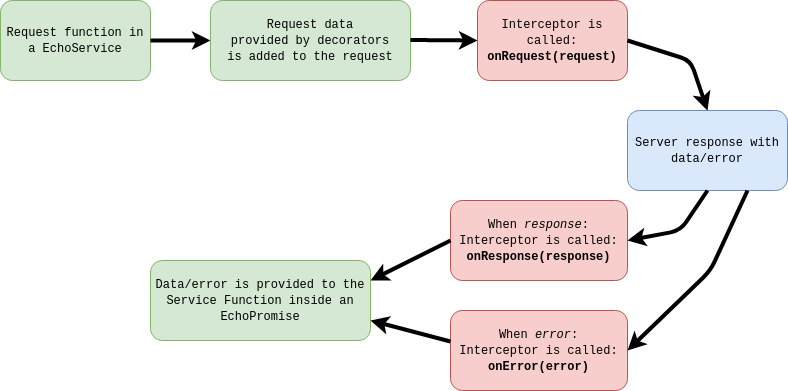

The diagram above was exported from draw.io. Its source (the exported page's mxGraphModel, read from the mxfile embedded in the PNG):
<mxGraphModel dx="1422" dy="750" grid="1" gridSize="10" guides="1" tooltips="1" connect="1" arrows="1" fold="1" page="1" pageScale="1.5" pageWidth="1169" pageHeight="826" background="#ffffff" math="0" shadow="0">
  <root>
    <mxCell id="0" />
    <mxCell id="1" parent="0" />
    <mxCell id="2" value="&lt;p&gt;&lt;font face=&quot;Courier New&quot;&gt;Request function in a EchoService &lt;/font&gt;&lt;/p&gt;" style="rounded=1;whiteSpace=wrap;html=1;fillColor=#d5e8d4;strokeColor=#82b366;" vertex="1" parent="1">
      <mxGeometry x="250" y="480" width="150" height="80" as="geometry" />
    </mxCell>
    <mxCell id="3" value="" style="endArrow=classic;html=1;strokeWidth=4;" edge="1" source="2" parent="1">
      <mxGeometry width="50" height="50" relative="1" as="geometry">
        <mxPoint x="380" y="580" as="sourcePoint" />
        <mxPoint x="460" y="520" as="targetPoint" />
      </mxGeometry>
    </mxCell>
    <mxCell id="4" value="&lt;div&gt;&lt;font face=&quot;Courier New&quot;&gt;Interceptor is called:&lt;/font&gt;&lt;/div&gt;&lt;div&gt;&lt;font face=&quot;Courier New&quot;&gt;&lt;b&gt;onRequest(request)&lt;/b&gt;&lt;br&gt;&lt;/font&gt;&lt;/div&gt;" style="rounded=1;whiteSpace=wrap;html=1;fillColor=#f8cecc;strokeColor=#b85450;" vertex="1" parent="1">
      <mxGeometry x="727" y="480" width="150" height="80" as="geometry" />
    </mxCell>
    <mxCell id="5" value="&lt;div&gt;&lt;font face=&quot;Courier New&quot;&gt;Request data&lt;/font&gt;&lt;/div&gt;&lt;div&gt;&lt;font face=&quot;Courier New&quot;&gt;provided by decorators&lt;/font&gt;&lt;/div&gt;&lt;div&gt;&lt;font face=&quot;Courier New&quot;&gt;is added to the request&lt;br&gt;&lt;/font&gt;&lt;/div&gt;" style="rounded=1;whiteSpace=wrap;html=1;fillColor=#d5e8d4;strokeColor=#82b366;" vertex="1" parent="1">
      <mxGeometry x="460" y="480" width="200" height="80" as="geometry" />
    </mxCell>
    <mxCell id="6" value="" style="endArrow=classic;html=1;strokeWidth=4;entryX=0;entryY=0.5;entryDx=0;entryDy=0;" edge="1" target="4" parent="1">
      <mxGeometry width="50" height="50" relative="1" as="geometry">
        <mxPoint x="660" y="519.5" as="sourcePoint" />
        <mxPoint x="720" y="519.5" as="targetPoint" />
      </mxGeometry>
    </mxCell>
    <mxCell id="7" value="&lt;div&gt;&lt;font face=&quot;Courier New&quot;&gt;Server response with data/error&lt;br&gt;&lt;/font&gt;&lt;/div&gt;" style="rounded=1;whiteSpace=wrap;html=1;fillColor=#dae8fc;strokeColor=#6c8ebf;" vertex="1" parent="1">
      <mxGeometry x="877" y="590" width="160" height="80" as="geometry" />
    </mxCell>
    <mxCell id="8" value="" style="endArrow=classic;html=1;strokeWidth=4;entryX=0.5;entryY=0;entryDx=0;entryDy=0;exitX=1;exitY=0.5;exitDx=0;exitDy=0;" edge="1" source="4" target="7" parent="1">
      <mxGeometry width="50" height="50" relative="1" as="geometry">
        <mxPoint x="670" y="529.5" as="sourcePoint" />
        <mxPoint x="737" y="530" as="targetPoint" />
        <Array as="points">
          <mxPoint x="940" y="540" />
        </Array>
      </mxGeometry>
    </mxCell>
    <mxCell id="9" value="&lt;div&gt;&lt;font face=&quot;Courier New&quot;&gt;When &lt;i&gt;response&lt;/i&gt;:&lt;/font&gt;&lt;/div&gt;&lt;div&gt;&lt;font face=&quot;Courier New&quot;&gt;Interceptor is called:&lt;/font&gt;&lt;/div&gt;&lt;div&gt;&lt;font face=&quot;Courier New&quot;&gt;&lt;b&gt;onResponse(response)&lt;/b&gt;&lt;br&gt;&lt;/font&gt;&lt;/div&gt;" style="rounded=1;whiteSpace=wrap;html=1;fillColor=#f8cecc;strokeColor=#b85450;" vertex="1" parent="1">
      <mxGeometry x="700" y="680" width="177" height="80" as="geometry" />
    </mxCell>
    <mxCell id="10" value="&lt;div&gt;&lt;font face=&quot;Courier New&quot;&gt;When &lt;i&gt;error&lt;/i&gt;:&lt;/font&gt;&lt;/div&gt;&lt;div&gt;&lt;font face=&quot;Courier New&quot;&gt;Interceptor is called:&lt;/font&gt;&lt;/div&gt;&lt;div&gt;&lt;font face=&quot;Courier New&quot;&gt;&lt;b&gt;onError(error)&lt;/b&gt;&lt;br&gt;&lt;/font&gt;&lt;/div&gt;" style="rounded=1;whiteSpace=wrap;html=1;fillColor=#f8cecc;strokeColor=#b85450;" vertex="1" parent="1">
      <mxGeometry x="700" y="790" width="177" height="80" as="geometry" />
    </mxCell>
    <mxCell id="11" value="" style="endArrow=classic;html=1;strokeWidth=4;entryX=1;entryY=0.5;entryDx=0;entryDy=0;exitX=0.5;exitY=1;exitDx=0;exitDy=0;" edge="1" source="7" target="9" parent="1">
      <mxGeometry width="50" height="50" relative="1" as="geometry">
        <mxPoint x="920" y="740" as="sourcePoint" />
        <mxPoint x="987" y="740.5" as="targetPoint" />
        <Array as="points">
          <mxPoint x="930" y="710" />
        </Array>
      </mxGeometry>
    </mxCell>
    <mxCell id="12" value="" style="endArrow=classic;html=1;strokeWidth=4;entryX=1;entryY=0.5;entryDx=0;entryDy=0;exitX=0.75;exitY=1;exitDx=0;exitDy=0;" edge="1" source="7" target="10" parent="1">
      <mxGeometry width="50" height="50" relative="1" as="geometry">
        <mxPoint x="967" y="680" as="sourcePoint" />
        <mxPoint x="887" y="730" as="targetPoint" />
        <Array as="points">
          <mxPoint x="960" y="750" />
        </Array>
      </mxGeometry>
    </mxCell>
    <mxCell id="13" value="" style="endArrow=classic;html=1;strokeWidth=4;exitX=0;exitY=0.5;exitDx=0;exitDy=0;entryX=1;entryY=0.25;entryDx=0;entryDy=0;" edge="1" source="9" target="14" parent="1">
      <mxGeometry width="50" height="50" relative="1" as="geometry">
        <mxPoint x="670" y="770" as="sourcePoint" />
        <mxPoint x="660" y="720" as="targetPoint" />
      </mxGeometry>
    </mxCell>
    <mxCell id="14" value="&lt;font face=&quot;Courier New&quot;&gt;Data/error is provided to the Service Function inside an EchoPromise&lt;/font&gt;" style="rounded=1;whiteSpace=wrap;html=1;fillColor=#d5e8d4;strokeColor=#82b366;" vertex="1" parent="1">
      <mxGeometry x="400" y="740" width="220" height="80" as="geometry" />
    </mxCell>
    <mxCell id="15" value="" style="endArrow=classic;html=1;strokeWidth=4;exitX=0;exitY=0.388;exitDx=0;exitDy=0;entryX=1;entryY=0.75;entryDx=0;entryDy=0;exitPerimeter=0;" edge="1" source="10" target="14" parent="1">
      <mxGeometry width="50" height="50" relative="1" as="geometry">
        <mxPoint x="737" y="730" as="sourcePoint" />
        <mxPoint x="660" y="750" as="targetPoint" />
      </mxGeometry>
    </mxCell>
  </root>
</mxGraphModel>